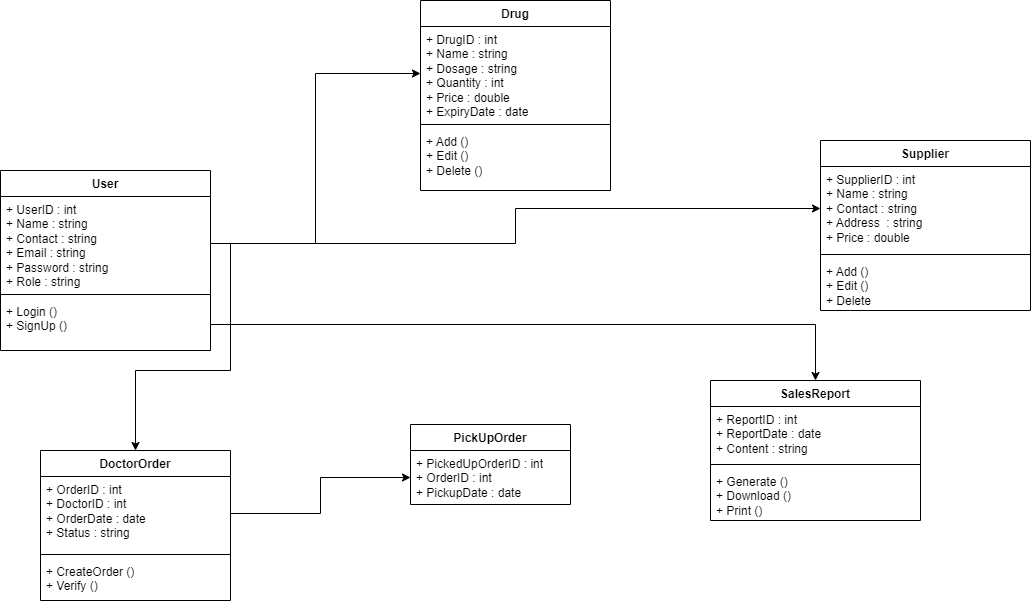

The diagram above was exported from draw.io. Its source (the exported page's mxGraphModel, read from the mxfile embedded in the PNG):
<mxGraphModel dx="1150" dy="1682" grid="1" gridSize="10" guides="1" tooltips="1" connect="1" arrows="1" fold="1" page="1" pageScale="1" pageWidth="827" pageHeight="1169" math="0" shadow="0">
  <root>
    <mxCell id="WIyWlLk6GJQsqaUBKTNV-0" />
    <mxCell id="WIyWlLk6GJQsqaUBKTNV-1" parent="WIyWlLk6GJQsqaUBKTNV-0" />
    <mxCell id="94Se63JeF7rx4qRuOMRC-0" value="User" style="swimlane;fontStyle=1;align=center;verticalAlign=top;childLayout=stackLayout;horizontal=1;startSize=26;horizontalStack=0;resizeParent=1;resizeParentMax=0;resizeLast=0;collapsible=1;marginBottom=0;whiteSpace=wrap;html=1;" vertex="1" parent="WIyWlLk6GJQsqaUBKTNV-1">
      <mxGeometry x="150" y="100" width="210" height="180" as="geometry">
        <mxRectangle x="220" y="130" width="70" height="30" as="alternateBounds" />
      </mxGeometry>
    </mxCell>
    <mxCell id="94Se63JeF7rx4qRuOMRC-1" value="+ UserID : int&lt;br&gt;+ Name : string&lt;br&gt;+ Contact : string&lt;br&gt;+ Email : string&lt;br&gt;+ Password : string&lt;br&gt;+ Role : string" style="text;strokeColor=none;fillColor=none;align=left;verticalAlign=top;spacingLeft=4;spacingRight=4;overflow=hidden;rotatable=0;points=[[0,0.5],[1,0.5]];portConstraint=eastwest;whiteSpace=wrap;html=1;" vertex="1" parent="94Se63JeF7rx4qRuOMRC-0">
      <mxGeometry y="26" width="210" height="94" as="geometry" />
    </mxCell>
    <mxCell id="94Se63JeF7rx4qRuOMRC-2" value="" style="line;strokeWidth=1;fillColor=none;align=left;verticalAlign=middle;spacingTop=-1;spacingLeft=3;spacingRight=3;rotatable=0;labelPosition=right;points=[];portConstraint=eastwest;strokeColor=inherit;" vertex="1" parent="94Se63JeF7rx4qRuOMRC-0">
      <mxGeometry y="120" width="210" height="8" as="geometry" />
    </mxCell>
    <mxCell id="94Se63JeF7rx4qRuOMRC-3" value="+ Login ()&lt;br&gt;+ SignUp ()" style="text;strokeColor=none;fillColor=none;align=left;verticalAlign=top;spacingLeft=4;spacingRight=4;overflow=hidden;rotatable=0;points=[[0,0.5],[1,0.5]];portConstraint=eastwest;whiteSpace=wrap;html=1;" vertex="1" parent="94Se63JeF7rx4qRuOMRC-0">
      <mxGeometry y="128" width="210" height="52" as="geometry" />
    </mxCell>
    <mxCell id="94Se63JeF7rx4qRuOMRC-30" style="edgeStyle=orthogonalEdgeStyle;rounded=0;orthogonalLoop=1;jettySize=auto;html=1;exitX=1;exitY=0.5;exitDx=0;exitDy=0;" edge="1" parent="94Se63JeF7rx4qRuOMRC-0" source="94Se63JeF7rx4qRuOMRC-1" target="94Se63JeF7rx4qRuOMRC-1">
      <mxGeometry relative="1" as="geometry" />
    </mxCell>
    <mxCell id="94Se63JeF7rx4qRuOMRC-4" value="Drug" style="swimlane;fontStyle=1;align=center;verticalAlign=top;childLayout=stackLayout;horizontal=1;startSize=26;horizontalStack=0;resizeParent=1;resizeParentMax=0;resizeLast=0;collapsible=1;marginBottom=0;whiteSpace=wrap;html=1;" vertex="1" parent="WIyWlLk6GJQsqaUBKTNV-1">
      <mxGeometry x="570" y="-70" width="190" height="190" as="geometry" />
    </mxCell>
    <mxCell id="94Se63JeF7rx4qRuOMRC-5" value="+ DrugID : int&lt;br&gt;+ Name : string&lt;br&gt;+ Dosage : string&lt;br&gt;+ Quantity : int&lt;br&gt;+ Price : double&lt;br&gt;+ ExpiryDate : date" style="text;strokeColor=none;fillColor=none;align=left;verticalAlign=top;spacingLeft=4;spacingRight=4;overflow=hidden;rotatable=0;points=[[0,0.5],[1,0.5]];portConstraint=eastwest;whiteSpace=wrap;html=1;" vertex="1" parent="94Se63JeF7rx4qRuOMRC-4">
      <mxGeometry y="26" width="190" height="94" as="geometry" />
    </mxCell>
    <mxCell id="94Se63JeF7rx4qRuOMRC-6" value="" style="line;strokeWidth=1;fillColor=none;align=left;verticalAlign=middle;spacingTop=-1;spacingLeft=3;spacingRight=3;rotatable=0;labelPosition=right;points=[];portConstraint=eastwest;strokeColor=inherit;" vertex="1" parent="94Se63JeF7rx4qRuOMRC-4">
      <mxGeometry y="120" width="190" height="8" as="geometry" />
    </mxCell>
    <mxCell id="94Se63JeF7rx4qRuOMRC-7" value="+ Add ()&lt;br&gt;+ Edit ()&lt;br&gt;+ Delete ()" style="text;strokeColor=none;fillColor=none;align=left;verticalAlign=top;spacingLeft=4;spacingRight=4;overflow=hidden;rotatable=0;points=[[0,0.5],[1,0.5]];portConstraint=eastwest;whiteSpace=wrap;html=1;" vertex="1" parent="94Se63JeF7rx4qRuOMRC-4">
      <mxGeometry y="128" width="190" height="62" as="geometry" />
    </mxCell>
    <mxCell id="94Se63JeF7rx4qRuOMRC-8" value="Supplier" style="swimlane;fontStyle=1;align=center;verticalAlign=top;childLayout=stackLayout;horizontal=1;startSize=26;horizontalStack=0;resizeParent=1;resizeParentMax=0;resizeLast=0;collapsible=1;marginBottom=0;whiteSpace=wrap;html=1;" vertex="1" parent="WIyWlLk6GJQsqaUBKTNV-1">
      <mxGeometry x="970" y="70" width="210" height="170" as="geometry" />
    </mxCell>
    <mxCell id="94Se63JeF7rx4qRuOMRC-9" value="+ SupplierID : int&lt;br&gt;+ Name : string&lt;br&gt;+ Contact : string&lt;br&gt;+ Address&amp;nbsp; : string&lt;br&gt;+ Price : double" style="text;strokeColor=none;fillColor=none;align=left;verticalAlign=top;spacingLeft=4;spacingRight=4;overflow=hidden;rotatable=0;points=[[0,0.5],[1,0.5]];portConstraint=eastwest;whiteSpace=wrap;html=1;" vertex="1" parent="94Se63JeF7rx4qRuOMRC-8">
      <mxGeometry y="26" width="210" height="84" as="geometry" />
    </mxCell>
    <mxCell id="94Se63JeF7rx4qRuOMRC-10" value="" style="line;strokeWidth=1;fillColor=none;align=left;verticalAlign=middle;spacingTop=-1;spacingLeft=3;spacingRight=3;rotatable=0;labelPosition=right;points=[];portConstraint=eastwest;strokeColor=inherit;" vertex="1" parent="94Se63JeF7rx4qRuOMRC-8">
      <mxGeometry y="110" width="210" height="8" as="geometry" />
    </mxCell>
    <mxCell id="94Se63JeF7rx4qRuOMRC-11" value="+ Add ()&lt;br&gt;+ Edit ()&lt;br&gt;+ Delete" style="text;strokeColor=none;fillColor=none;align=left;verticalAlign=top;spacingLeft=4;spacingRight=4;overflow=hidden;rotatable=0;points=[[0,0.5],[1,0.5]];portConstraint=eastwest;whiteSpace=wrap;html=1;" vertex="1" parent="94Se63JeF7rx4qRuOMRC-8">
      <mxGeometry y="118" width="210" height="52" as="geometry" />
    </mxCell>
    <mxCell id="94Se63JeF7rx4qRuOMRC-12" value="DoctorOrder" style="swimlane;fontStyle=1;align=center;verticalAlign=top;childLayout=stackLayout;horizontal=1;startSize=26;horizontalStack=0;resizeParent=1;resizeParentMax=0;resizeLast=0;collapsible=1;marginBottom=0;whiteSpace=wrap;html=1;" vertex="1" parent="WIyWlLk6GJQsqaUBKTNV-1">
      <mxGeometry x="190" y="380" width="190" height="150" as="geometry" />
    </mxCell>
    <mxCell id="94Se63JeF7rx4qRuOMRC-13" value="+ OrderID : int&lt;br&gt;+ DoctorID : int&lt;br&gt;+ OrderDate : date&lt;br&gt;+ Status : string" style="text;strokeColor=none;fillColor=none;align=left;verticalAlign=top;spacingLeft=4;spacingRight=4;overflow=hidden;rotatable=0;points=[[0,0.5],[1,0.5]];portConstraint=eastwest;whiteSpace=wrap;html=1;" vertex="1" parent="94Se63JeF7rx4qRuOMRC-12">
      <mxGeometry y="26" width="190" height="74" as="geometry" />
    </mxCell>
    <mxCell id="94Se63JeF7rx4qRuOMRC-14" value="" style="line;strokeWidth=1;fillColor=none;align=left;verticalAlign=middle;spacingTop=-1;spacingLeft=3;spacingRight=3;rotatable=0;labelPosition=right;points=[];portConstraint=eastwest;strokeColor=inherit;" vertex="1" parent="94Se63JeF7rx4qRuOMRC-12">
      <mxGeometry y="100" width="190" height="8" as="geometry" />
    </mxCell>
    <mxCell id="94Se63JeF7rx4qRuOMRC-15" value="+ CreateOrder ()&lt;br&gt;+ Verify ()&amp;nbsp;" style="text;strokeColor=none;fillColor=none;align=left;verticalAlign=top;spacingLeft=4;spacingRight=4;overflow=hidden;rotatable=0;points=[[0,0.5],[1,0.5]];portConstraint=eastwest;whiteSpace=wrap;html=1;" vertex="1" parent="94Se63JeF7rx4qRuOMRC-12">
      <mxGeometry y="108" width="190" height="42" as="geometry" />
    </mxCell>
    <mxCell id="94Se63JeF7rx4qRuOMRC-21" value="PickUpOrder" style="swimlane;fontStyle=1;align=center;verticalAlign=top;childLayout=stackLayout;horizontal=1;startSize=26;horizontalStack=0;resizeParent=1;resizeParentMax=0;resizeLast=0;collapsible=1;marginBottom=0;whiteSpace=wrap;html=1;" vertex="1" parent="WIyWlLk6GJQsqaUBKTNV-1">
      <mxGeometry x="560" y="354" width="160" height="80" as="geometry" />
    </mxCell>
    <mxCell id="94Se63JeF7rx4qRuOMRC-22" value="+ PickedUpOrderID : int&lt;br&gt;+ OrderID : int&lt;br&gt;+ PickupDate : date" style="text;strokeColor=none;fillColor=none;align=left;verticalAlign=top;spacingLeft=4;spacingRight=4;overflow=hidden;rotatable=0;points=[[0,0.5],[1,0.5]];portConstraint=eastwest;whiteSpace=wrap;html=1;" vertex="1" parent="94Se63JeF7rx4qRuOMRC-21">
      <mxGeometry y="26" width="160" height="54" as="geometry" />
    </mxCell>
    <mxCell id="94Se63JeF7rx4qRuOMRC-25" value="SalesReport" style="swimlane;fontStyle=1;align=center;verticalAlign=top;childLayout=stackLayout;horizontal=1;startSize=26;horizontalStack=0;resizeParent=1;resizeParentMax=0;resizeLast=0;collapsible=1;marginBottom=0;whiteSpace=wrap;html=1;" vertex="1" parent="WIyWlLk6GJQsqaUBKTNV-1">
      <mxGeometry x="860" y="310" width="210" height="140" as="geometry" />
    </mxCell>
    <mxCell id="94Se63JeF7rx4qRuOMRC-26" value="+ ReportID : int&lt;br&gt;+ ReportDate : date&lt;br&gt;+ Content : string" style="text;strokeColor=none;fillColor=none;align=left;verticalAlign=top;spacingLeft=4;spacingRight=4;overflow=hidden;rotatable=0;points=[[0,0.5],[1,0.5]];portConstraint=eastwest;whiteSpace=wrap;html=1;" vertex="1" parent="94Se63JeF7rx4qRuOMRC-25">
      <mxGeometry y="26" width="210" height="54" as="geometry" />
    </mxCell>
    <mxCell id="94Se63JeF7rx4qRuOMRC-27" value="" style="line;strokeWidth=1;fillColor=none;align=left;verticalAlign=middle;spacingTop=-1;spacingLeft=3;spacingRight=3;rotatable=0;labelPosition=right;points=[];portConstraint=eastwest;strokeColor=inherit;" vertex="1" parent="94Se63JeF7rx4qRuOMRC-25">
      <mxGeometry y="80" width="210" height="8" as="geometry" />
    </mxCell>
    <mxCell id="94Se63JeF7rx4qRuOMRC-28" value="+ Generate ()&lt;br&gt;+ Download ()&lt;br&gt;+ Print ()" style="text;strokeColor=none;fillColor=none;align=left;verticalAlign=top;spacingLeft=4;spacingRight=4;overflow=hidden;rotatable=0;points=[[0,0.5],[1,0.5]];portConstraint=eastwest;whiteSpace=wrap;html=1;" vertex="1" parent="94Se63JeF7rx4qRuOMRC-25">
      <mxGeometry y="88" width="210" height="52" as="geometry" />
    </mxCell>
    <mxCell id="94Se63JeF7rx4qRuOMRC-34" style="edgeStyle=orthogonalEdgeStyle;rounded=0;orthogonalLoop=1;jettySize=auto;html=1;exitX=1;exitY=0.5;exitDx=0;exitDy=0;entryX=0.5;entryY=0;entryDx=0;entryDy=0;" edge="1" parent="WIyWlLk6GJQsqaUBKTNV-1" source="94Se63JeF7rx4qRuOMRC-1" target="94Se63JeF7rx4qRuOMRC-12">
      <mxGeometry relative="1" as="geometry" />
    </mxCell>
    <mxCell id="94Se63JeF7rx4qRuOMRC-38" style="edgeStyle=orthogonalEdgeStyle;rounded=0;orthogonalLoop=1;jettySize=auto;html=1;exitX=1;exitY=0.5;exitDx=0;exitDy=0;entryX=0;entryY=0.5;entryDx=0;entryDy=0;" edge="1" parent="WIyWlLk6GJQsqaUBKTNV-1" source="94Se63JeF7rx4qRuOMRC-13" target="94Se63JeF7rx4qRuOMRC-22">
      <mxGeometry relative="1" as="geometry" />
    </mxCell>
    <mxCell id="94Se63JeF7rx4qRuOMRC-43" style="edgeStyle=orthogonalEdgeStyle;rounded=0;orthogonalLoop=1;jettySize=auto;html=1;exitX=1;exitY=0.5;exitDx=0;exitDy=0;" edge="1" parent="WIyWlLk6GJQsqaUBKTNV-1" source="94Se63JeF7rx4qRuOMRC-3" target="94Se63JeF7rx4qRuOMRC-25">
      <mxGeometry relative="1" as="geometry" />
    </mxCell>
    <mxCell id="94Se63JeF7rx4qRuOMRC-44" style="edgeStyle=orthogonalEdgeStyle;rounded=0;orthogonalLoop=1;jettySize=auto;html=1;exitX=1;exitY=0.5;exitDx=0;exitDy=0;entryX=0;entryY=0.5;entryDx=0;entryDy=0;" edge="1" parent="WIyWlLk6GJQsqaUBKTNV-1" source="94Se63JeF7rx4qRuOMRC-1" target="94Se63JeF7rx4qRuOMRC-5">
      <mxGeometry relative="1" as="geometry" />
    </mxCell>
    <mxCell id="94Se63JeF7rx4qRuOMRC-45" style="edgeStyle=orthogonalEdgeStyle;rounded=0;orthogonalLoop=1;jettySize=auto;html=1;exitX=1;exitY=0.5;exitDx=0;exitDy=0;entryX=0;entryY=0.5;entryDx=0;entryDy=0;" edge="1" parent="WIyWlLk6GJQsqaUBKTNV-1" source="94Se63JeF7rx4qRuOMRC-1" target="94Se63JeF7rx4qRuOMRC-9">
      <mxGeometry relative="1" as="geometry" />
    </mxCell>
  </root>
</mxGraphModel>